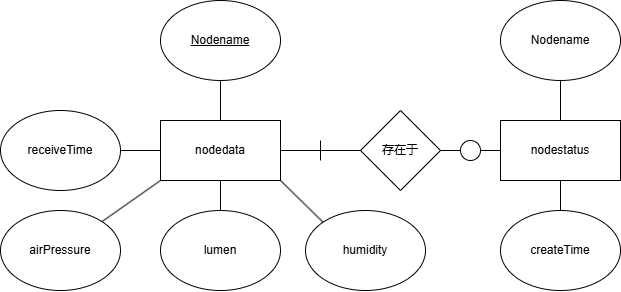

The diagram above was exported from draw.io. Its source (the exported page's mxGraphModel, read from the mxfile embedded in the PNG):
<mxGraphModel dx="989" dy="514" grid="1" gridSize="10" guides="1" tooltips="1" connect="1" arrows="1" fold="1" page="1" pageScale="1" pageWidth="850" pageHeight="1100" math="0" shadow="0" extFonts="Permanent Marker^https://fonts.googleapis.com/css?family=Permanent+Marker">
  <root>
    <mxCell id="0" />
    <mxCell id="1" parent="0" />
    <mxCell id="iAU2nhlQcEXNy2iY1_qy-1" value="receiveTime" style="ellipse;whiteSpace=wrap;html=1;" vertex="1" parent="1">
      <mxGeometry x="60" y="200" width="120" height="80" as="geometry" />
    </mxCell>
    <mxCell id="iAU2nhlQcEXNy2iY1_qy-2" value="airPressure" style="ellipse;whiteSpace=wrap;html=1;" vertex="1" parent="1">
      <mxGeometry x="60" y="300" width="120" height="80" as="geometry" />
    </mxCell>
    <mxCell id="iAU2nhlQcEXNy2iY1_qy-3" value="lumen" style="ellipse;whiteSpace=wrap;html=1;" vertex="1" parent="1">
      <mxGeometry x="220" y="300" width="120" height="80" as="geometry" />
    </mxCell>
    <mxCell id="iAU2nhlQcEXNy2iY1_qy-4" value="humidity" style="ellipse;whiteSpace=wrap;html=1;" vertex="1" parent="1">
      <mxGeometry x="365" y="300" width="120" height="80" as="geometry" />
    </mxCell>
    <mxCell id="iAU2nhlQcEXNy2iY1_qy-5" value="&lt;u&gt;Nodename&lt;/u&gt;" style="ellipse;whiteSpace=wrap;html=1;" vertex="1" parent="1">
      <mxGeometry x="220" y="90" width="120" height="80" as="geometry" />
    </mxCell>
    <mxCell id="iAU2nhlQcEXNy2iY1_qy-6" value="nodedata" style="rounded=0;whiteSpace=wrap;html=1;" vertex="1" parent="1">
      <mxGeometry x="220" y="210" width="120" height="60" as="geometry" />
    </mxCell>
    <mxCell id="iAU2nhlQcEXNy2iY1_qy-7" value="nodestatus" style="rounded=0;whiteSpace=wrap;html=1;" vertex="1" parent="1">
      <mxGeometry x="560" y="210" width="120" height="60" as="geometry" />
    </mxCell>
    <mxCell id="iAU2nhlQcEXNy2iY1_qy-8" value="Nodename" style="ellipse;whiteSpace=wrap;html=1;" vertex="1" parent="1">
      <mxGeometry x="560" y="90" width="120" height="80" as="geometry" />
    </mxCell>
    <mxCell id="iAU2nhlQcEXNy2iY1_qy-9" value="createTime" style="ellipse;whiteSpace=wrap;html=1;" vertex="1" parent="1">
      <mxGeometry x="560" y="300" width="120" height="80" as="geometry" />
    </mxCell>
    <mxCell id="iAU2nhlQcEXNy2iY1_qy-10" value="" style="endArrow=none;html=1;rounded=0;exitX=0.5;exitY=0;exitDx=0;exitDy=0;entryX=0.5;entryY=1;entryDx=0;entryDy=0;" edge="1" parent="1" source="iAU2nhlQcEXNy2iY1_qy-3" target="iAU2nhlQcEXNy2iY1_qy-6">
      <mxGeometry width="50" height="50" relative="1" as="geometry">
        <mxPoint x="380" y="300" as="sourcePoint" />
        <mxPoint x="430" y="250" as="targetPoint" />
      </mxGeometry>
    </mxCell>
    <mxCell id="iAU2nhlQcEXNy2iY1_qy-11" value="" style="endArrow=none;html=1;rounded=0;exitX=1;exitY=1;exitDx=0;exitDy=0;entryX=0;entryY=0;entryDx=0;entryDy=0;" edge="1" parent="1" source="iAU2nhlQcEXNy2iY1_qy-6" target="iAU2nhlQcEXNy2iY1_qy-4">
      <mxGeometry width="50" height="50" relative="1" as="geometry">
        <mxPoint x="380" y="300" as="sourcePoint" />
        <mxPoint x="430" y="250" as="targetPoint" />
      </mxGeometry>
    </mxCell>
    <mxCell id="iAU2nhlQcEXNy2iY1_qy-12" value="" style="endArrow=none;html=1;rounded=0;exitX=0;exitY=1;exitDx=0;exitDy=0;" edge="1" parent="1" source="iAU2nhlQcEXNy2iY1_qy-6" target="iAU2nhlQcEXNy2iY1_qy-2">
      <mxGeometry width="50" height="50" relative="1" as="geometry">
        <mxPoint x="380" y="300" as="sourcePoint" />
        <mxPoint x="430" y="250" as="targetPoint" />
      </mxGeometry>
    </mxCell>
    <mxCell id="iAU2nhlQcEXNy2iY1_qy-13" value="" style="endArrow=none;html=1;rounded=0;exitX=1;exitY=0.5;exitDx=0;exitDy=0;entryX=0;entryY=0.5;entryDx=0;entryDy=0;" edge="1" parent="1" source="iAU2nhlQcEXNy2iY1_qy-1" target="iAU2nhlQcEXNy2iY1_qy-6">
      <mxGeometry width="50" height="50" relative="1" as="geometry">
        <mxPoint x="380" y="300" as="sourcePoint" />
        <mxPoint x="430" y="250" as="targetPoint" />
      </mxGeometry>
    </mxCell>
    <mxCell id="iAU2nhlQcEXNy2iY1_qy-14" value="" style="endArrow=none;html=1;rounded=0;entryX=0.5;entryY=1;entryDx=0;entryDy=0;" edge="1" parent="1" source="iAU2nhlQcEXNy2iY1_qy-6" target="iAU2nhlQcEXNy2iY1_qy-5">
      <mxGeometry width="50" height="50" relative="1" as="geometry">
        <mxPoint x="380" y="300" as="sourcePoint" />
        <mxPoint x="430" y="250" as="targetPoint" />
      </mxGeometry>
    </mxCell>
    <mxCell id="iAU2nhlQcEXNy2iY1_qy-15" value="" style="endArrow=none;html=1;rounded=0;entryX=0.5;entryY=1;entryDx=0;entryDy=0;" edge="1" parent="1" source="iAU2nhlQcEXNy2iY1_qy-7" target="iAU2nhlQcEXNy2iY1_qy-8">
      <mxGeometry width="50" height="50" relative="1" as="geometry">
        <mxPoint x="380" y="300" as="sourcePoint" />
        <mxPoint x="430" y="250" as="targetPoint" />
      </mxGeometry>
    </mxCell>
    <mxCell id="iAU2nhlQcEXNy2iY1_qy-16" value="" style="endArrow=none;html=1;rounded=0;entryX=0.5;entryY=1;entryDx=0;entryDy=0;exitX=0.5;exitY=0;exitDx=0;exitDy=0;" edge="1" parent="1" source="iAU2nhlQcEXNy2iY1_qy-9" target="iAU2nhlQcEXNy2iY1_qy-7">
      <mxGeometry width="50" height="50" relative="1" as="geometry">
        <mxPoint x="380" y="300" as="sourcePoint" />
        <mxPoint x="430" y="250" as="targetPoint" />
      </mxGeometry>
    </mxCell>
    <mxCell id="iAU2nhlQcEXNy2iY1_qy-17" value="存在于" style="rhombus;whiteSpace=wrap;html=1;" vertex="1" parent="1">
      <mxGeometry x="420" y="200" width="80" height="80" as="geometry" />
    </mxCell>
    <mxCell id="iAU2nhlQcEXNy2iY1_qy-18" value="" style="endArrow=none;html=1;rounded=0;exitX=1;exitY=0.5;exitDx=0;exitDy=0;entryX=0;entryY=0.5;entryDx=0;entryDy=0;" edge="1" parent="1" source="iAU2nhlQcEXNy2iY1_qy-6" target="iAU2nhlQcEXNy2iY1_qy-17">
      <mxGeometry width="50" height="50" relative="1" as="geometry">
        <mxPoint x="380" y="300" as="sourcePoint" />
        <mxPoint x="430" y="250" as="targetPoint" />
      </mxGeometry>
    </mxCell>
    <mxCell id="iAU2nhlQcEXNy2iY1_qy-19" value="" style="endArrow=none;html=1;rounded=0;exitX=0;exitY=0.5;exitDx=0;exitDy=0;entryX=1;entryY=0.5;entryDx=0;entryDy=0;" edge="1" parent="1" source="iAU2nhlQcEXNy2iY1_qy-7" target="iAU2nhlQcEXNy2iY1_qy-17">
      <mxGeometry width="50" height="50" relative="1" as="geometry">
        <mxPoint x="380" y="300" as="sourcePoint" />
        <mxPoint x="430" y="250" as="targetPoint" />
      </mxGeometry>
    </mxCell>
    <mxCell id="iAU2nhlQcEXNy2iY1_qy-20" value="" style="endArrow=none;html=1;rounded=0;" edge="1" parent="1">
      <mxGeometry width="50" height="50" relative="1" as="geometry">
        <mxPoint x="380" y="250" as="sourcePoint" />
        <mxPoint x="380" y="230" as="targetPoint" />
      </mxGeometry>
    </mxCell>
    <mxCell id="iAU2nhlQcEXNy2iY1_qy-21" value="" style="ellipse;whiteSpace=wrap;html=1;aspect=fixed;" vertex="1" parent="1">
      <mxGeometry x="520" y="230" width="20" height="20" as="geometry" />
    </mxCell>
  </root>
</mxGraphModel>